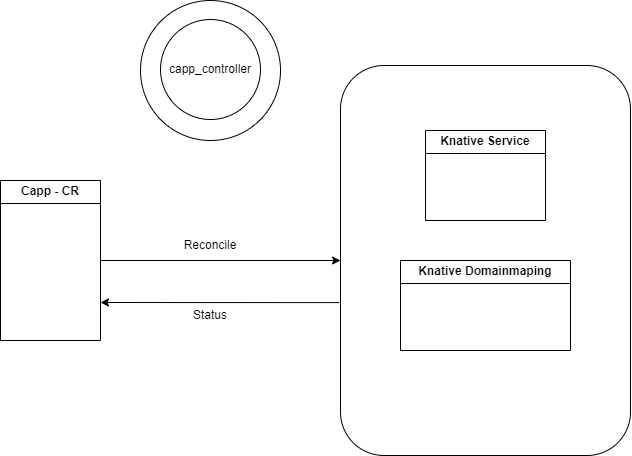

The diagram above was exported from draw.io. Its source (the exported page's mxGraphModel, read from the mxfile embedded in the PNG):
<mxGraphModel dx="1500" dy="773" grid="1" gridSize="10" guides="1" tooltips="1" connect="1" arrows="1" fold="1" page="1" pageScale="1" pageWidth="827" pageHeight="1169" math="0" shadow="0">
  <root>
    <mxCell id="0" />
    <mxCell id="1" parent="0" />
    <mxCell id="aIzzHFZnoWEPa6RkY9jy-4" value="" style="ellipse;whiteSpace=wrap;html=1;aspect=fixed;" vertex="1" parent="1">
      <mxGeometry x="240" y="110" width="140" height="140" as="geometry" />
    </mxCell>
    <mxCell id="aIzzHFZnoWEPa6RkY9jy-2" value="Capp - CR" style="swimlane;whiteSpace=wrap;html=1;" vertex="1" parent="1">
      <mxGeometry x="100" y="290" width="100" height="160" as="geometry" />
    </mxCell>
    <mxCell id="aIzzHFZnoWEPa6RkY9jy-3" value="capp_controller" style="ellipse;whiteSpace=wrap;html=1;aspect=fixed;" vertex="1" parent="1">
      <mxGeometry x="260" y="129" width="100" height="100" as="geometry" />
    </mxCell>
    <mxCell id="aIzzHFZnoWEPa6RkY9jy-6" value="Reconcile" style="text;html=1;strokeColor=none;fillColor=none;align=center;verticalAlign=middle;whiteSpace=wrap;rounded=0;" vertex="1" parent="1">
      <mxGeometry x="280" y="340" width="60" height="30" as="geometry" />
    </mxCell>
    <mxCell id="aIzzHFZnoWEPa6RkY9jy-8" value="" style="endArrow=classic;html=1;rounded=0;exitX=1;exitY=0.5;exitDx=0;exitDy=0;entryX=0;entryY=0.5;entryDx=0;entryDy=0;" edge="1" parent="1" source="aIzzHFZnoWEPa6RkY9jy-2" target="aIzzHFZnoWEPa6RkY9jy-9">
      <mxGeometry width="50" height="50" relative="1" as="geometry">
        <mxPoint x="220" y="380" as="sourcePoint" />
        <mxPoint x="410" y="370" as="targetPoint" />
      </mxGeometry>
    </mxCell>
    <mxCell id="aIzzHFZnoWEPa6RkY9jy-9" value="" style="rounded=1;whiteSpace=wrap;html=1;" vertex="1" parent="1">
      <mxGeometry x="440" y="175" width="290" height="390" as="geometry" />
    </mxCell>
    <mxCell id="aIzzHFZnoWEPa6RkY9jy-11" value="Knative Service" style="swimlane;whiteSpace=wrap;html=1;" vertex="1" parent="1">
      <mxGeometry x="525" y="240" width="120" height="90" as="geometry" />
    </mxCell>
    <mxCell id="aIzzHFZnoWEPa6RkY9jy-12" value="Knative Domainmaping" style="swimlane;whiteSpace=wrap;html=1;startSize=23;" vertex="1" parent="1">
      <mxGeometry x="500" y="370" width="170" height="90" as="geometry" />
    </mxCell>
    <mxCell id="aIzzHFZnoWEPa6RkY9jy-13" value="" style="endArrow=classic;html=1;rounded=0;exitX=-0.004;exitY=0.608;exitDx=0;exitDy=0;exitPerimeter=0;" edge="1" parent="1" source="aIzzHFZnoWEPa6RkY9jy-9">
      <mxGeometry width="50" height="50" relative="1" as="geometry">
        <mxPoint x="350" y="470" as="sourcePoint" />
        <mxPoint x="200" y="412" as="targetPoint" />
      </mxGeometry>
    </mxCell>
    <mxCell id="aIzzHFZnoWEPa6RkY9jy-14" value="Status" style="text;html=1;strokeColor=none;fillColor=none;align=center;verticalAlign=middle;whiteSpace=wrap;rounded=0;" vertex="1" parent="1">
      <mxGeometry x="280" y="410" width="60" height="30" as="geometry" />
    </mxCell>
  </root>
</mxGraphModel>